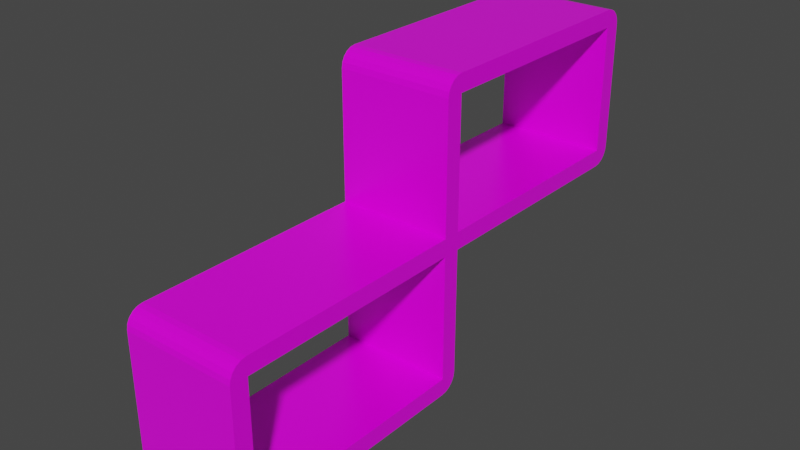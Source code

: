 # Source: small_shelf.blend  (saved by Blender 3.4.6; exported with 4.5.12 LTS)
import bpy
from mathutils import Matrix  # noqa: F401  (used for matrix-valued properties, if any)

bpy.ops.wm.read_factory_settings(use_empty=True)
scene = bpy.context.scene
scene.name = 'Scene'

# ---- collections
col_collection = bpy.data.collections.new('Collection'); scene.collection.children.link(col_collection)

# ---- images (referenced by path relative to the original .blend; pixels are not part of the script)
import os
ASSET_DIR = os.environ.get("B2B_ASSET_DIR", "")  # directory of the original .blend (textures are referenced by path, not embedded)
HERE = os.path.dirname(os.path.abspath(__file__))  # packed textures are extracted next to this script under _unpacked/

def load_image(name, relpath, width, height, colorspace="sRGB"):
    """Load a texture the original file referenced (path relative to the .blend, or extracted next to this script)."""
    p = next((c for c in (os.path.join(HERE, relpath), os.path.join(ASSET_DIR, relpath)) if relpath and os.path.exists(c)), "")
    if p:
        img = bpy.data.images.load(p, check_existing=True)
        img.name = name
    else:  # same state as the original file: an image datablock whose file is absent (Cycles renders it pink)
        img = bpy.data.images.new(name, width, height)
        img.source = "FILE"
        img.filepath = "//" + (relpath or name)
    img.colorspace_settings.name = colorspace
    return img
img_wood_table_001_rough_4k_jpg_001 = load_image('wood_table_001_rough_4k.jpg.001', 'wood_table_001_rough_4k.jpg', 1024, 1024, 'sRGB')
img_wood_table_001_diff_4k_jpg_001 = load_image('wood_table_001_diff_4k.jpg.001', 'wood_table_001_diff_4k.jpg', 1024, 1024, 'sRGB')

# ---- materials (node trees are filled in below, after node groups)
mat_shelfmaterial = bpy.data.materials.new('ShelfMaterial')
mat_shelfmaterial.use_transparent_shadow = False

# ---- node groups
ng_auto_smooth = bpy.data.node_groups.new('Auto Smooth', 'GeometryNodeTree')
_s = ng_auto_smooth.interface.new_socket(name='Geometry', in_out='OUTPUT', socket_type='NodeSocketGeometry')
_s = ng_auto_smooth.interface.new_socket(name='Geometry', in_out='INPUT', socket_type='NodeSocketGeometry')
_s = ng_auto_smooth.interface.new_socket(name='Angle', in_out='INPUT', socket_type='NodeSocketFloat')
_s.subtype = 'ANGLE'
_s.min_value = 0.0
_s.max_value = 3.142
ng_auto_smooth.is_modifier = True
_N = ng_auto_smooth.nodes; _L = ng_auto_smooth.links
n0 = _N.new('NodeGroupOutput'); n0.name = 'Group Output'; n0.location = (480, -100)
n1 = _N.new('NodeGroupInput'); n1.name = 'Group Input'; n1.location = (-420, -300)
n2 = _N.new('NodeGroupInput'); n2.name = 'Group Input.001'; n2.location = (-60, -100)
n3 = _N.new('GeometryNodeSetShadeSmooth'); n3.name = 'Set Shade Smooth'; n3.location = (120, -100)
n3.domain = 'EDGE'
n4 = _N.new('GeometryNodeSetShadeSmooth'); n4.name = 'Set Shade Smooth.001'; n4.location = (300, -100)
n5 = _N.new('GeometryNodeInputMeshEdgeAngle'); n5.name = 'Edge Angle'; n5.location = (-420, -220)
n6 = _N.new('GeometryNodeInputEdgeSmooth'); n6.name = 'Is Edge Smooth'; n6.location = (-60, -160)
n7 = _N.new('GeometryNodeInputShadeSmooth'); n7.name = 'Is Face Smooth'; n7.location = (-240, -340)
n8 = _N.new('FunctionNodeBooleanMath'); n8.name = 'Boolean Math'; n8.location = (-60, -220)
n9 = _N.new('FunctionNodeCompare'); n9.name = 'Compare'; n9.location = (-240, -180)
n9.operation = 'LESS_EQUAL'
_L.new(n5.outputs[0], n9.inputs[0])
_L.new(n4.outputs[0], n0.inputs[0])
_L.new(n1.outputs[1], n9.inputs[1])
_L.new(n9.outputs[0], n8.inputs[0])
_L.new(n7.outputs[0], n8.inputs[1])
_L.new(n2.outputs[0], n3.inputs[0])
_L.new(n6.outputs[0], n3.inputs[1])
_L.new(n3.outputs[0], n4.inputs[0])
_L.new(n8.outputs[0], n3.inputs[2])
n0.is_active_output = True

# ---- material node trees
mat_shelfmaterial.use_nodes = True; mat_shelfmaterial.node_tree.nodes.clear()
_N = mat_shelfmaterial.node_tree.nodes; _L = mat_shelfmaterial.node_tree.links
n0 = _N.new('ShaderNodeBsdfPrincipled'); n0.name = 'Principled BSDF'; n0.location = (10, 300)
n0.distribution = 'GGX'
n0.subsurface_method = 'RANDOM_WALK_SKIN'
n0.inputs[3].default_value = 1.45
n0.inputs[27].default_value = (0.0, 0.0, 0.0, 1.0)
n0.inputs[28].default_value = 1.0
n1 = _N.new('ShaderNodeOutputMaterial'); n1.name = 'Material Output'; n1.location = (300, 300)
n2 = _N.new('ShaderNodeTexImage'); n2.name = 'Image Texture.001'; n2.location = (-327, -98)
n2.image = img_wood_table_001_rough_4k_jpg_001
n3 = _N.new('ShaderNodeTexImage'); n3.name = 'Image Texture'; n3.location = (-379, 266)
n3.image = img_wood_table_001_diff_4k_jpg_001
_L.new(n0.outputs[0], n1.inputs[0])
_L.new(n3.outputs[0], n0.inputs[0])
_L.new(n2.outputs[0], n0.inputs[2])
n1.is_active_output = True

# ---- world
world_world = bpy.data.worlds.new('World'); scene.world = world_world
world_world.use_nodes = True; world_world.node_tree.nodes.clear()
_N = world_world.node_tree.nodes; _L = world_world.node_tree.links
n0 = _N.new('ShaderNodeOutputWorld'); n0.name = 'World Output'; n0.location = (300, 300)
n1 = _N.new('ShaderNodeBackground'); n1.name = 'Background'; n1.location = (10, 300)
n1.inputs[0].default_value = (0.05088, 0.05088, 0.05088, 1.0)
_L.new(n1.outputs[0], n0.inputs[0])
n0.is_active_output = True
world_world.color = (0.05088, 0.05088, 0.05088)
world_world.use_sun_shadow = False
world_world.sun_shadow_jitter_overblur = 0.0

# ---- meshes
me_cube_002 = bpy.data.meshes.new('Cube.002')
me_cube_002.from_pydata([(20.0, 23.0, -4.768e-07), (0.0, 20.0, -3.0), (0.0, 20.0, 0.0), (0.0, 23.0, -4.768e-07), (20.0, 20.0, -3.0), (20.0, 20.0, 0.0), (0.0, 20.0, 22.0), (20.0, 20.0, 22.0), (0.0, 23.0, 22.0), (20.0, 23.0, 22.0), (0.0, 20.0, 25.0), (20.0, 20.0, 25.0), (0.0, 23.0, 25.0), (20.0, 23.0, 25.0), (20.0, -23.0, 0.0), (0.0, -20.0, -3.0), (0.0, -20.0, 0.0), (0.0, -23.0, 0.0), (20.0, -20.0, -3.0), (20.0, -20.0, 0.0), (0.0, -20.0, 22.0), (20.0, -20.0, 22.0), (0.0, -23.0, 22.0), (20.0, -23.0, 22.0), (0.0, -20.0, 25.0), (20.0, -20.0, 25.0), (0.0, 20.0, 47.0), (20.0, 20.0, 47.0), (0.0, 23.0, 47.0), (20.0, 23.0, 47.0), (0.0, 23.0, 50.0), (20.0, 23.0, 50.0), (0.0, 63.0, 22.0), (20.0, 63.0, 22.0), (0.0, 63.0, 25.0), (20.0, 63.0, 25.0), (0.0, 66.0, 25.0), (20.0, 66.0, 25.0), (0.0, 63.0, 47.0), (20.0, 63.0, 47.0), (0.0, 66.0, 47.0), (20.0, 66.0, 47.0), (0.0, 63.0, 50.0), (20.0, 63.0, 50.0), (20.0, 23.0, 47.0), (0.0, 63.93, 22.15), (20.0, 63.93, 22.15), (0.0, 64.76, 22.57), (20.0, 64.76, 22.57), (0.0, 65.43, 23.24), (20.0, 65.43, 23.24), (0.0, 65.85, 24.07), (20.0, 65.85, 24.07), (0.0, 20.15, 47.93), (20.0, 20.15, 47.93), (0.0, 20.57, 48.76), (20.0, 20.57, 48.76), (0.0, 21.24, 49.43), (20.0, 21.24, 49.43), (0.0, 22.07, 49.85), (20.0, 22.07, 49.85), (0.0, 63.93, 49.85), (20.0, 63.93, 49.85), (0.0, 64.76, 49.43), (20.0, 64.76, 49.43), (0.0, 65.43, 48.76), (20.0, 65.43, 48.76), (0.0, 65.85, 47.93), (20.0, 65.85, 47.93), (0.0, 20.93, -2.853), (20.0, 20.93, -2.853), (0.0, 21.76, -2.427), (20.0, 21.76, -2.427), (0.0, 22.43, -1.763), (20.0, 22.43, -1.763), (0.0, 22.85, -0.9271), (20.0, 22.85, -0.9271), (0.0, -22.85, 22.93), (20.0, -22.85, 22.93), (0.0, -22.43, 23.76), (20.0, -22.43, 23.76), (0.0, -21.76, 24.43), (20.0, -21.76, 24.43), (0.0, -20.93, 24.85), (20.0, -20.93, 24.85), (20.0, -22.85, -0.9271), (0.0, -22.85, -0.9271), (20.0, -22.43, -1.763), (0.0, -22.43, -1.763), (20.0, -21.76, -2.427), (0.0, -21.76, -2.427), (20.0, -20.93, -2.853), (0.0, -20.93, -2.853)], [], [(20, 24, 10, 6), (5, 0, 9, 7), (4, 5, 19, 18), (20, 6, 7, 21), (1, 15, 16, 2), (8, 6, 10, 12), (0, 3, 8, 9), (2, 5, 7, 6), (3, 2, 6, 8), (12, 10, 26, 28), (7, 9, 13, 11), (9, 8, 32, 33), (21, 7, 11, 25), (19, 21, 23, 14), (1, 4, 18, 15), (24, 25, 11, 10), (5, 2, 16, 19), (14, 23, 22, 17), (16, 20, 21, 19), (17, 22, 20, 16), (10, 11, 27, 26), (11, 13, 44, 27), (13, 12, 28, 44), (44, 28, 30, 31), (13, 9, 33, 35), (8, 12, 34, 32), (12, 13, 35, 34), (37, 36, 40, 41), (34, 35, 39, 38), (36, 34, 38, 40), (35, 37, 41, 39), (43, 42, 30, 31), (38, 39, 44, 28), (39, 43, 31, 44), (42, 38, 28, 30), (33, 32, 45, 46), (46, 45, 47, 48), (48, 47, 49, 50), (50, 49, 51, 52), (52, 51, 36, 37), (33, 46, 48, 50, 52, 37, 35), (34, 36, 51, 49, 47, 45, 32), (26, 27, 54, 53), (53, 54, 56, 55), (55, 56, 58, 57), (57, 58, 60, 59), (59, 60, 31, 30), (54, 27, 44, 31, 60, 58, 56), (30, 28, 26, 53, 55, 57, 59), (42, 43, 62, 61), (61, 62, 64, 63), (63, 64, 66, 65), (65, 66, 68, 67), (67, 68, 41, 40), (41, 68, 66, 64, 62, 43, 39), (38, 42, 61, 63, 65, 67, 40), (4, 1, 69, 70), (70, 69, 71, 72), (72, 71, 73, 74), (74, 73, 75, 76), (76, 75, 3, 0), (4, 70, 72, 74, 76, 0, 5), (2, 3, 75, 73, 71, 69, 1), (22, 23, 78, 77), (77, 78, 80, 79), (79, 80, 82, 81), (81, 82, 84, 83), (83, 84, 25, 24), (21, 25, 84, 82, 80, 78, 23), (22, 77, 79, 81, 83, 24, 20), (14, 17, 86, 85), (85, 86, 88, 87), (87, 88, 90, 89), (89, 90, 92, 91), (91, 92, 15, 18), (19, 14, 85, 87, 89, 91, 18), (15, 92, 90, 88, 86, 17, 16)])
_uv = me_cube_002.uv_layers.new(name='UVMap')
_uv.uv.foreach_set('vector', [0.1856, 0.5972, 0.1657, 0.5971, 0.1665, 0.3308, 0.1865, 0.3308, 0.1846, 0.3322, 0.1845, 0.3123, 0.331, 0.3118, 0.331, 0.3318, 0.1646, 0.3323, 0.1846, 0.3322, 0.1854, 0.5986, 0.1654, 0.5986, 0.8668, 0.5483, 0.8668, 0.8141, 0.7337, 0.8141, 0.7337, 0.5483, 0.3529, 0.3313, 0.3521, 0.5977, 0.3321, 0.5976, 0.3329, 0.3313, 0.1865, 0.3108, 0.1865, 0.3308, 0.1665, 0.3308, 0.1665, 0.3108, 0.8668, 0.1748, 1.0, 0.1748, 1.0, 0.321, 0.8668, 0.321, 0.8668, 0.321, 1.0, 0.321, 1.0, 0.4672, 0.8668, 0.4672, 0.333, 0.3113, 0.3329, 0.3313, 0.1865, 0.3308, 0.1865, 0.3108, 0.1665, 0.3108, 0.1665, 0.3308, 0.01999, 0.3303, 0.02005, 0.3103, 0.331, 0.3318, 0.331, 0.3118, 0.351, 0.3118, 0.351, 0.3317, 0.7337, 0.0, 0.8668, 0.0, 0.8668, 0.2658, 0.7337, 0.2658, 0.3318, 0.5981, 0.331, 0.3318, 0.351, 0.3317, 0.3518, 0.5981, 0.1854, 0.5986, 0.3318, 0.5981, 0.3319, 0.6181, 0.1854, 0.6186, 0.7337, 0.2814, 0.6005, 0.2814, 0.6005, 0.01561, 0.7337, 0.01561, 0.6005, 0.5993, 0.7337, 0.5993, 0.7337, 0.8651, 0.6005, 0.8651, 0.8668, 0.5483, 0.7337, 0.5483, 0.7337, 0.2825, 0.8668, 0.2825, 0.3995, 0.6863, 0.3995, 0.8325, 0.2663, 0.8325, 0.2663, 0.6863, 0.5327, 0.8487, 0.5327, 0.9949, 0.3995, 0.9949, 0.3995, 0.8487, 0.3321, 0.6176, 0.1856, 0.6171, 0.1856, 0.5972, 0.3321, 0.5976, 0.8668, 0.0, 1.0, 0.0, 1.0, 0.1462, 0.8668, 0.1462, 0.351, 0.3317, 0.351, 0.3118, 0.4974, 0.3113, 0.4975, 0.3313, 0.7337, 0.8141, 0.8668, 0.8141, 0.8668, 0.9603, 0.7337, 0.9603, 0.7337, 0.9603, 0.8668, 0.9603, 0.8668, 0.9802, 0.7337, 0.9802, 0.351, 0.3118, 0.331, 0.3118, 0.3302, 0.04548, 0.3501, 0.04542, 0.1865, 0.3108, 0.1665, 0.3108, 0.1673, 0.04445, 0.1873, 0.04451, 2.324e-08, 0.6748, 0.1332, 0.6748, 0.1332, 0.9406, 0.0, 0.9406, 0.3995, 0.6867, 0.5327, 0.6867, 0.5327, 0.833, 0.3995, 0.833, 0.2663, 0.8491, 0.3995, 0.8491, 0.3995, 0.9953, 0.2663, 0.9953, 0.1674, 0.02448, 0.1673, 0.04445, 0.02086, 0.04401, 0.02092, 0.02403, 0.3501, 0.04542, 0.3501, 0.02545, 0.4966, 0.025, 0.4966, 0.04498, 0.7337, 0.5758, 0.6005, 0.5758, 0.6005, 0.31, 0.7337, 0.31, 0.2663, 0.9406, 0.1332, 0.9406, 0.1332, 0.6748, 0.2663, 0.6748, 0.4966, 0.04498, 0.5166, 0.04492, 0.5174, 0.3113, 0.4974, 0.3113, 0.0008831, 0.04395, 0.02086, 0.04401, 0.02005, 0.3103, 7.442e-05, 0.3103, 0.7337, 0.2658, 0.8668, 0.2658, 0.8668, 0.272, 0.7337, 0.272, 0.7337, 0.272, 0.8668, 0.272, 0.8668, 0.2778, 0.7337, 0.2778, 0.7337, 0.2778, 0.8668, 0.2778, 0.8668, 0.2825, 0.7337, 0.2825, 0.3995, 0.6748, 0.5327, 0.6748, 0.5327, 0.6805, 0.3995, 0.6805, 0.3995, 0.6805, 0.5327, 0.6805, 0.5327, 0.6867, 0.3995, 0.6867, 0.3302, 0.04548, 0.3311, 0.03931, 0.334, 0.03373, 0.3384, 0.0293, 0.3439, 0.02645, 0.3501, 0.02545, 0.3501, 0.04542, 0.1673, 0.04445, 0.1674, 0.02448, 0.1736, 0.02547, 0.1791, 0.02832, 0.1835, 0.03275, 0.1864, 0.03833, 0.1873, 0.04451, 0.8668, 0.1462, 1.0, 0.1462, 1.0, 0.1524, 0.8668, 0.1524, 0.8668, 0.1524, 1.0, 0.1524, 1.0, 0.1582, 0.8668, 0.1582, 0.8668, 0.1582, 1.0, 0.1582, 1.0, 0.1628, 0.8668, 0.1628, 0.6005, 0.2981, 0.7337, 0.2981, 0.7337, 0.3038, 0.6005, 0.3038, 0.6005, 0.3038, 0.7337, 0.3038, 0.7337, 0.31, 0.6005, 0.31, 0.5037, 0.3303, 0.4975, 0.3313, 0.4974, 0.3113, 0.5174, 0.3113, 0.5165, 0.3174, 0.5136, 0.323, 0.5092, 0.3274, 7.442e-05, 0.3103, 0.02005, 0.3103, 0.01999, 0.3303, 0.01382, 0.3293, 0.008262, 0.3265, 0.003856, 0.322, 0.001036, 0.3165, 0.6005, 0.5758, 0.7337, 0.5758, 0.7337, 0.5819, 0.6005, 0.5819, 0.6005, 0.5819, 0.7337, 0.5819, 0.7337, 0.5873, 0.6005, 0.5873, 0.5327, 0.8487, 0.3995, 0.8487, 0.3995, 0.8445, 0.5327, 0.8445, 0.5327, 0.8445, 0.3995, 0.8445, 0.3995, 0.8391, 0.5327, 0.8391, 0.5327, 0.8391, 0.3995, 0.8391, 0.3995, 0.833, 0.5327, 0.833, 0.4966, 0.025, 0.5027, 0.02596, 0.5083, 0.02878, 0.5128, 0.03319, 0.5156, 0.03875, 0.5166, 0.04492, 0.4966, 0.04498, 0.02086, 0.04401, 0.0008831, 0.04395, 0.00188, 0.03778, 0.004734, 0.03222, 0.009166, 0.02781, 0.01474, 0.02499, 0.02092, 0.02403, 0.6005, 0.2814, 0.7337, 0.2814, 0.7337, 0.2876, 0.6005, 0.2876, 0.6005, 0.2876, 0.7337, 0.2876, 0.7337, 0.2934, 0.6005, 0.2934, 0.6005, 0.2934, 0.7337, 0.2934, 0.7337, 0.2981, 0.6005, 0.2981, 0.8668, 0.1628, 1.0, 0.1628, 1.0, 0.1686, 0.8668, 0.1686, 0.8668, 0.1686, 1.0, 0.1686, 1.0, 0.1748, 0.8668, 0.1748, 0.1646, 0.3323, 0.1655, 0.3261, 0.1684, 0.3205, 0.1728, 0.3161, 0.1783, 0.3133, 0.1845, 0.3123, 0.1846, 0.3322, 0.3329, 0.3313, 0.333, 0.3113, 0.3392, 0.3123, 0.3447, 0.3151, 0.3491, 0.3196, 0.352, 0.3251, 0.3529, 0.3313, 0.2663, 0.8325, 0.3995, 0.8325, 0.3995, 0.8387, 0.2663, 0.8387, 0.2663, 0.8387, 0.3995, 0.8387, 0.3995, 0.8444, 0.2663, 0.8444, 0.2663, 0.8444, 0.3995, 0.8444, 0.3995, 0.8491, 0.2663, 0.8491, 0.6005, 0.5873, 0.7337, 0.5873, 0.7337, 0.593, 0.6005, 0.593, 0.6005, 0.593, 0.7337, 0.593, 0.7337, 0.5993, 0.6005, 0.5993, 0.3318, 0.5981, 0.3518, 0.5981, 0.3509, 0.6042, 0.348, 0.6098, 0.3436, 0.6143, 0.3381, 0.6171, 0.3319, 0.6181, 0.1856, 0.6171, 0.1794, 0.6161, 0.1739, 0.6133, 0.1694, 0.6088, 0.1666, 0.6033, 0.1657, 0.5971, 0.1856, 0.5972, 0.3995, 0.6863, 0.2663, 0.6863, 0.2663, 0.6802, 0.3995, 0.6802, 0.3995, 0.6802, 0.2663, 0.6802, 0.2663, 0.6748, 0.3995, 0.6748, 0.6005, 0.0, 0.7337, 0.0, 0.7337, 0.004131, 0.6005, 0.004131, 0.6005, 0.004131, 0.7337, 0.004131, 0.7337, 0.009508, 0.6005, 0.009508, 0.6005, 0.009508, 0.7337, 0.009508, 0.7337, 0.01561, 0.6005, 0.01561, 0.1854, 0.5986, 0.1854, 0.6186, 0.1792, 0.6176, 0.1737, 0.6148, 0.1692, 0.6104, 0.1664, 0.6048, 0.1654, 0.5986, 0.3521, 0.5977, 0.3511, 0.6038, 0.3483, 0.6094, 0.3438, 0.6138, 0.3382, 0.6166, 0.3321, 0.6176, 0.3321, 0.5976])
me_cube_002.materials.append(mat_shelfmaterial)
me_cube_002.update()

# ---- objects
ob_cube = bpy.data.objects.new('Cube', me_cube_002)

# ---- transforms, parenting, visibility, modifiers, constraints
ob_cube.location = (0.0, 0.0, 3.0)
_m = ob_cube.modifiers.new('Auto Smooth', 'NODES')
_m.node_group = ng_auto_smooth
_gi = [s.identifier for s in ng_auto_smooth.interface.items_tree if s.item_type == 'SOCKET' and s.in_out == 'INPUT']
_m[_gi[1]] = 0.5236  # Angle

# ---- collection membership
col_collection.objects.link(ob_cube)

# ---- scene / render settings (as saved in the file)
scene.frame_start = 1; scene.frame_end = 250; scene.frame_set(1)
scene.render.engine = 'BLENDER_EEVEE_NEXT'
scene.cycles.sampling_pattern = 'TABULATED_SOBOL'
scene.cycles.use_light_tree = False
scene.view_settings.view_transform = 'Filmic'
scene.unit_settings.scale_length = 0.01
bpy.context.view_layer.update()

# ---- added for rendering (the .blend has no active camera and no usable light): camera, sun
cam_auto = bpy.data.cameras.new('AutoCamera')
cam_auto.lens = 50.0
cam_auto.sensor_width = 36.0
cam_auto.clip_end = 1713.05
ob_auto_camera = bpy.data.objects.new('AutoCamera', cam_auto)
scene.collection.objects.link(ob_auto_camera)
ob_auto_camera.location = (107.61, -95.6321, 104.588)
ob_auto_camera.rotation_euler = (1.09748, -7.21219e-08, 0.694738)
scene.camera = ob_auto_camera
light_auto_sun = bpy.data.lights.new('AutoSun', 'SUN')
light_auto_sun.energy = 3.0
light_auto_sun.angle = 0.0523599
ob_auto_sun = bpy.data.objects.new('AutoSun', light_auto_sun)
scene.collection.objects.link(ob_auto_sun)
ob_auto_sun.rotation_euler = (0.872665, 0.174533, 0.523599)
bpy.context.view_layer.update()
